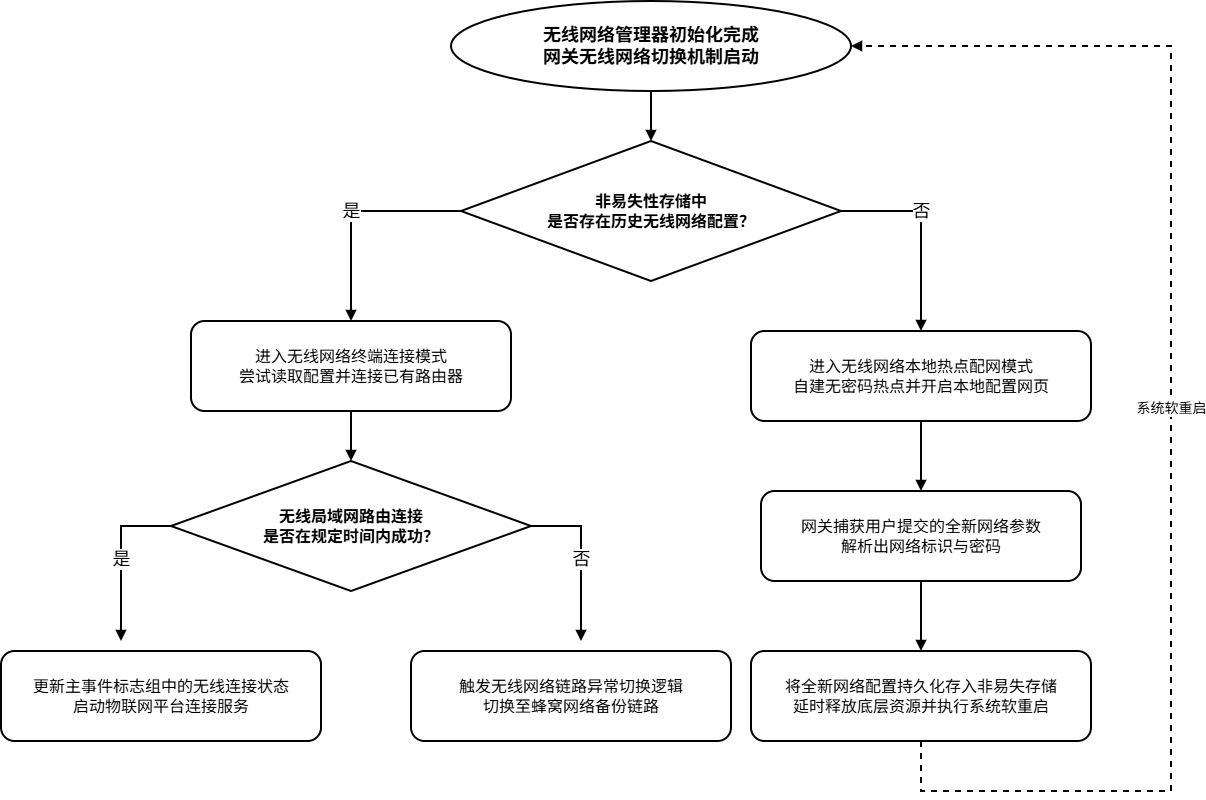

The diagram above was exported from draw.io. Its source (the exported page's mxGraphModel, read from the mxfile embedded in the PNG):
<mxGraphModel dx="1813" dy="851" grid="1" gridSize="10" guides="1" tooltips="1" connect="1" arrows="1" fold="1" page="1" pageScale="1" pageWidth="1600" pageHeight="1400" math="0" shadow="0">
  <root>
    <mxCell id="0" />
    <mxCell id="1" parent="0" />
    <mxCell id="v-50" parent="1" style="ellipse;whiteSpace=wrap;html=1;fillColor=#FFFFFF;strokeColor=#000000;fontColor=#000000;fontSize=18;fontStyle=1;align=center;verticalAlign=middle;spacing=10;strokeWidth=2;" value="无线网络管理器初始化完成&lt;div&gt;网关无线网络切换机制启动&lt;/div&gt;" vertex="1">
      <mxGeometry height="90" width="400" x="600" y="20" as="geometry" />
    </mxCell>
    <mxCell id="v-51" parent="1" style="rhombus;whiteSpace=wrap;html=1;fillColor=#FFFFFF;strokeColor=#000000;fontColor=#000000;fontSize=16;fontStyle=1;align=center;verticalAlign=middle;spacing=10;strokeWidth=2;" value="非易失性存储中&lt;div&gt;是否存在历史无线网络配置？&lt;/div&gt;" vertex="1">
      <mxGeometry height="140" width="380" x="610" y="160" as="geometry" />
    </mxCell>
    <mxCell id="v-52" parent="1" style="rounded=1;whiteSpace=wrap;html=1;fillColor=#FFFFFF;strokeColor=#000000;fontColor=#000000;fontSize=16;align=center;verticalAlign=middle;spacing=10;strokeWidth=2;" value="进入无线网络终端连接模式&lt;div&gt;尝试读取配置并连接已有路由器&lt;/div&gt;" vertex="1">
      <mxGeometry height="90" width="320" x="340" y="340" as="geometry" />
    </mxCell>
    <mxCell id="v-53" parent="1" style="rounded=1;whiteSpace=wrap;html=1;fillColor=#FFFFFF;strokeColor=#000000;fontColor=#000000;fontSize=16;align=center;verticalAlign=middle;spacing=10;strokeWidth=2;" value="进入无线网络本地热点配网模式&lt;div&gt;自建无密码热点并开启本地配置网页&lt;/div&gt;" vertex="1">
      <mxGeometry height="90" width="340" x="900" y="350" as="geometry" />
    </mxCell>
    <mxCell id="v-54" parent="1" style="rhombus;whiteSpace=wrap;html=1;fillColor=#FFFFFF;strokeColor=#000000;fontColor=#000000;fontSize=16;fontStyle=1;align=center;verticalAlign=middle;spacing=10;strokeWidth=2;" value="无线局域网路由连接&lt;div&gt;是否在规定时间内成功？&lt;/div&gt;" vertex="1">
      <mxGeometry height="130" width="360" x="320" y="480" as="geometry" />
    </mxCell>
    <mxCell id="v-55" parent="1" style="rounded=1;whiteSpace=wrap;html=1;fillColor=#FFFFFF;strokeColor=#000000;fontColor=#000000;fontSize=16;align=center;verticalAlign=middle;spacing=10;strokeWidth=2;" value="更新主事件标志组中的无线连接状态&lt;div&gt;启动物联网平台连接服务&lt;/div&gt;" vertex="1">
      <mxGeometry height="90" width="320" x="150" y="670" as="geometry" />
    </mxCell>
    <mxCell id="v-56" parent="1" style="rounded=1;whiteSpace=wrap;html=1;fillColor=#FFFFFF;strokeColor=#000000;fontColor=#000000;fontSize=16;align=center;verticalAlign=middle;spacing=10;strokeWidth=2;" value="触发无线网络链路异常切换逻辑&lt;div&gt;切换至蜂窝网络备份链路&lt;/div&gt;" vertex="1">
      <mxGeometry height="90" width="320" x="560" y="670" as="geometry" />
    </mxCell>
    <mxCell id="v-60" parent="1" style="rounded=1;whiteSpace=wrap;html=1;fillColor=#FFFFFF;strokeColor=#000000;fontColor=#000000;fontSize=16;align=center;verticalAlign=middle;spacing=10;strokeWidth=2;" value="网关捕获用户提交的全新网络参数&lt;div&gt;解析出网络标识与密码&lt;/div&gt;" vertex="1">
      <mxGeometry height="90" width="320" x="910" y="510" as="geometry" />
    </mxCell>
    <mxCell id="v-61" parent="1" style="rounded=1;whiteSpace=wrap;html=1;fillColor=#FFFFFF;strokeColor=#000000;fontColor=#000000;fontSize=16;align=center;verticalAlign=middle;spacing=10;strokeWidth=2;" value="将全新网络配置持久化存入非易失存储&lt;div&gt;延时释放底层资源并执行系统软重启&lt;/div&gt;" vertex="1">
      <mxGeometry height="90" width="340" x="900" y="670" as="geometry" />
    </mxCell>
    <mxCell id="e-70" edge="1" parent="1" source="v-50" style="edgeStyle=orthogonalEdgeStyle;rounded=0;orthogonalLoop=1;jettySize=auto;html=1;strokeColor=#000000;strokeWidth=2;endArrow=block;endFill=1;exitX=0.5;exitY=1;entryX=0.5;entryY=0;" target="v-51" value="">
      <mxGeometry relative="1" as="geometry" />
    </mxCell>
    <mxCell id="e-71" edge="1" parent="1" source="v-51" style="edgeStyle=orthogonalEdgeStyle;rounded=0;orthogonalLoop=1;jettySize=auto;html=1;strokeColor=#000000;strokeWidth=2;endArrow=block;endFill=1;fontSize=18;labelBackgroundColor=#FFFFFF;exitX=0;exitY=0.5;entryX=0.5;entryY=0;" target="v-52" value="是">
      <mxGeometry relative="1" as="geometry">
        <Array as="points">
          <mxPoint x="500" y="230" />
        </Array>
      </mxGeometry>
    </mxCell>
    <mxCell id="e-72" edge="1" parent="1" source="v-51" style="edgeStyle=orthogonalEdgeStyle;rounded=0;orthogonalLoop=1;jettySize=auto;html=1;strokeColor=#000000;strokeWidth=2;endArrow=block;endFill=1;fontSize=18;labelBackgroundColor=#FFFFFF;exitX=1;exitY=0.5;entryX=0.5;entryY=0;" target="v-53" value="否">
      <mxGeometry relative="1" x="-0.2" as="geometry">
        <mxPoint as="offset" />
        <Array as="points">
          <mxPoint x="1070" y="230" />
        </Array>
      </mxGeometry>
    </mxCell>
    <mxCell id="e-73" edge="1" parent="1" source="v-52" style="edgeStyle=orthogonalEdgeStyle;rounded=0;orthogonalLoop=1;jettySize=auto;html=1;strokeColor=#000000;strokeWidth=2;endArrow=block;endFill=1;exitX=0.5;exitY=1;entryX=0.5;entryY=0;" target="v-54" value="">
      <mxGeometry relative="1" as="geometry" />
    </mxCell>
    <mxCell id="e-74" edge="1" parent="1" source="v-54" style="edgeStyle=orthogonalEdgeStyle;rounded=0;orthogonalLoop=1;jettySize=auto;html=1;strokeColor=#000000;strokeWidth=2;endArrow=block;endFill=1;fontSize=18;labelBackgroundColor=#FFFFFF;exitX=0;exitY=0.5;entryX=0.5;entryY=0;" value="是">
      <mxGeometry relative="1" as="geometry">
        <Array as="points">
          <mxPoint x="270" y="545" />
        </Array>
        <mxPoint x="270" y="660" as="targetPoint" />
      </mxGeometry>
    </mxCell>
    <mxCell id="e-75" edge="1" parent="1" source="v-54" style="edgeStyle=orthogonalEdgeStyle;rounded=0;orthogonalLoop=1;jettySize=auto;html=1;strokeColor=#000000;strokeWidth=2;endArrow=block;endFill=1;fontSize=18;labelBackgroundColor=#FFFFFF;exitX=1;exitY=0.5;entryX=0.5;entryY=0;" value="否">
      <mxGeometry relative="1" as="geometry">
        <Array as="points">
          <mxPoint x="730" y="545" />
        </Array>
        <mxPoint x="730" y="660" as="targetPoint" />
      </mxGeometry>
    </mxCell>
    <mxCell id="e-76" edge="1" parent="1" source="v-53" style="edgeStyle=orthogonalEdgeStyle;rounded=0;orthogonalLoop=1;jettySize=auto;html=1;strokeColor=#000000;strokeWidth=2;endArrow=block;endFill=1;exitX=0.5;exitY=1;entryX=0.5;entryY=0;" target="v-60" value="">
      <mxGeometry relative="1" as="geometry" />
    </mxCell>
    <mxCell id="e-77" edge="1" parent="1" source="v-60" style="edgeStyle=orthogonalEdgeStyle;rounded=0;orthogonalLoop=1;jettySize=auto;html=1;strokeColor=#000000;strokeWidth=2;endArrow=block;endFill=1;exitX=0.5;exitY=1;entryX=0.5;entryY=0;" target="v-61" value="">
      <mxGeometry relative="1" as="geometry" />
    </mxCell>
    <mxCell id="e-78" edge="1" parent="1" source="v-61" style="edgeStyle=orthogonalEdgeStyle;rounded=0;orthogonalLoop=1;jettySize=auto;html=1;strokeColor=#000000;strokeWidth=2;endArrow=block;endFill=1;fontSize=14;labelBackgroundColor=#FFFFFF;exitX=0.5;exitY=1;entryX=1;entryY=0.5;dashed=1;" target="v-50" value="系统软重启">
      <mxGeometry relative="1" as="geometry">
        <Array as="points">
          <mxPoint x="1070" y="810" />
          <mxPoint x="1320" y="810" />
          <mxPoint x="1320" y="65" />
        </Array>
      </mxGeometry>
    </mxCell>
  </root>
</mxGraphModel>